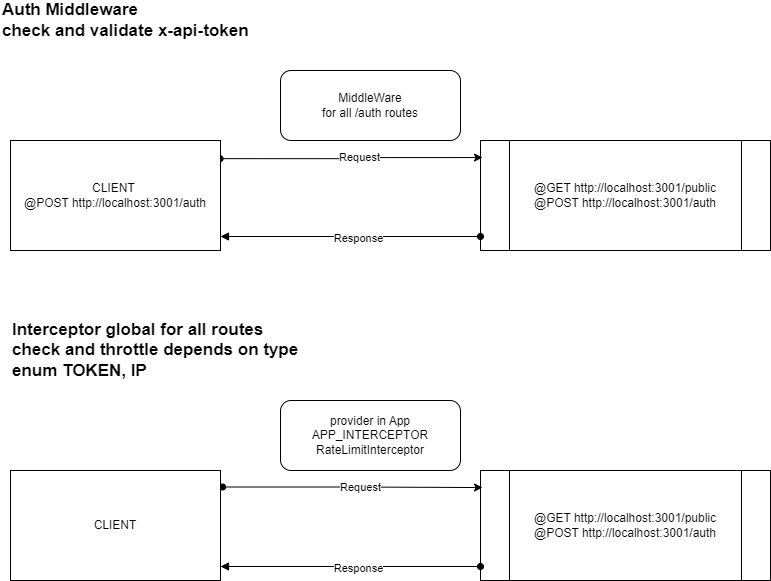

The diagram above was exported from draw.io. Its source (the exported page's mxGraphModel, read from the mxfile embedded in the PNG):
<mxGraphModel dx="1183" dy="1781" grid="1" gridSize="10" guides="1" tooltips="1" connect="1" arrows="1" fold="1" page="1" pageScale="1" pageWidth="850" pageHeight="1100" math="0" shadow="0">
  <root>
    <mxCell id="0" />
    <mxCell id="1" parent="0" />
    <mxCell id="oWNbzJ87GaJYSYbGpreL-1" value="@GET&amp;nbsp;http://localhost:3001/public&lt;br&gt;@POST&amp;nbsp;http://localhost:3001/auth" style="shape=process;whiteSpace=wrap;html=1;backgroundOutline=1;" vertex="1" parent="1">
      <mxGeometry x="510" y="320" width="290" height="110" as="geometry" />
    </mxCell>
    <mxCell id="oWNbzJ87GaJYSYbGpreL-3" style="edgeStyle=orthogonalEdgeStyle;rounded=0;orthogonalLoop=1;jettySize=auto;html=1;entryX=0.007;entryY=0.155;entryDx=0;entryDy=0;entryPerimeter=0;startArrow=oval;startFill=1;exitX=1.01;exitY=0.15;exitDx=0;exitDy=0;exitPerimeter=0;" edge="1" parent="1" source="oWNbzJ87GaJYSYbGpreL-2" target="oWNbzJ87GaJYSYbGpreL-1">
      <mxGeometry relative="1" as="geometry">
        <mxPoint x="260" y="337" as="sourcePoint" />
      </mxGeometry>
    </mxCell>
    <mxCell id="oWNbzJ87GaJYSYbGpreL-8" value="Request" style="edgeLabel;html=1;align=center;verticalAlign=middle;resizable=0;points=[];" vertex="1" connectable="0" parent="oWNbzJ87GaJYSYbGpreL-3">
      <mxGeometry x="0.0642" relative="1" as="geometry">
        <mxPoint as="offset" />
      </mxGeometry>
    </mxCell>
    <mxCell id="oWNbzJ87GaJYSYbGpreL-7" style="edgeStyle=orthogonalEdgeStyle;rounded=0;orthogonalLoop=1;jettySize=auto;html=1;entryX=0;entryY=0.5;entryDx=0;entryDy=0;startArrow=block;startFill=1;endArrow=oval;endFill=1;" edge="1" parent="1">
      <mxGeometry relative="1" as="geometry">
        <mxPoint x="250" y="416" as="sourcePoint" />
        <mxPoint x="510" y="416" as="targetPoint" />
      </mxGeometry>
    </mxCell>
    <mxCell id="oWNbzJ87GaJYSYbGpreL-9" value="Response" style="edgeLabel;html=1;align=center;verticalAlign=middle;resizable=0;points=[];" vertex="1" connectable="0" parent="oWNbzJ87GaJYSYbGpreL-7">
      <mxGeometry x="0.0604" y="-2" relative="1" as="geometry">
        <mxPoint as="offset" />
      </mxGeometry>
    </mxCell>
    <mxCell id="oWNbzJ87GaJYSYbGpreL-2" value="CLIENT" style="rounded=0;whiteSpace=wrap;html=1;" vertex="1" parent="1">
      <mxGeometry x="40" y="320" width="210" height="110" as="geometry" />
    </mxCell>
    <mxCell id="oWNbzJ87GaJYSYbGpreL-10" value="provider in App&lt;br&gt;APP_INTERCEPTOR&lt;br&gt;RateLimitInterceptor" style="rounded=1;whiteSpace=wrap;html=1;" vertex="1" parent="1">
      <mxGeometry x="310" y="250" width="180" height="70" as="geometry" />
    </mxCell>
    <mxCell id="oWNbzJ87GaJYSYbGpreL-12" value="@GET&amp;nbsp;http://localhost:3001/public&lt;br&gt;@POST&amp;nbsp;http://localhost:3001/auth" style="shape=process;whiteSpace=wrap;html=1;backgroundOutline=1;" vertex="1" parent="1">
      <mxGeometry x="510" y="-10" width="290" height="110" as="geometry" />
    </mxCell>
    <mxCell id="oWNbzJ87GaJYSYbGpreL-13" style="edgeStyle=orthogonalEdgeStyle;rounded=0;orthogonalLoop=1;jettySize=auto;html=1;entryX=0.007;entryY=0.155;entryDx=0;entryDy=0;entryPerimeter=0;startArrow=oval;startFill=1;exitX=0.998;exitY=0.165;exitDx=0;exitDy=0;exitPerimeter=0;" edge="1" parent="1" source="oWNbzJ87GaJYSYbGpreL-17" target="oWNbzJ87GaJYSYbGpreL-12">
      <mxGeometry relative="1" as="geometry">
        <mxPoint x="260" y="7" as="sourcePoint" />
      </mxGeometry>
    </mxCell>
    <mxCell id="oWNbzJ87GaJYSYbGpreL-14" value="Request" style="edgeLabel;html=1;align=center;verticalAlign=middle;resizable=0;points=[];" vertex="1" connectable="0" parent="oWNbzJ87GaJYSYbGpreL-13">
      <mxGeometry x="0.0642" relative="1" as="geometry">
        <mxPoint as="offset" />
      </mxGeometry>
    </mxCell>
    <mxCell id="oWNbzJ87GaJYSYbGpreL-15" style="edgeStyle=orthogonalEdgeStyle;rounded=0;orthogonalLoop=1;jettySize=auto;html=1;entryX=0;entryY=0.5;entryDx=0;entryDy=0;startArrow=block;startFill=1;endArrow=oval;endFill=1;" edge="1" parent="1">
      <mxGeometry relative="1" as="geometry">
        <mxPoint x="250" y="86" as="sourcePoint" />
        <mxPoint x="510" y="86" as="targetPoint" />
      </mxGeometry>
    </mxCell>
    <mxCell id="oWNbzJ87GaJYSYbGpreL-16" value="Response" style="edgeLabel;html=1;align=center;verticalAlign=middle;resizable=0;points=[];" vertex="1" connectable="0" parent="oWNbzJ87GaJYSYbGpreL-15">
      <mxGeometry x="0.0604" y="-2" relative="1" as="geometry">
        <mxPoint as="offset" />
      </mxGeometry>
    </mxCell>
    <mxCell id="oWNbzJ87GaJYSYbGpreL-17" value="CLIENT&amp;nbsp;&lt;br&gt;@POST&amp;nbsp;http://localhost:3001/auth" style="rounded=0;whiteSpace=wrap;html=1;" vertex="1" parent="1">
      <mxGeometry x="40" y="-10" width="210" height="110" as="geometry" />
    </mxCell>
    <mxCell id="oWNbzJ87GaJYSYbGpreL-18" value="MiddleWare&lt;br&gt;for all /auth routes" style="rounded=1;whiteSpace=wrap;html=1;" vertex="1" parent="1">
      <mxGeometry x="310" y="-80" width="180" height="70" as="geometry" />
    </mxCell>
    <mxCell id="oWNbzJ87GaJYSYbGpreL-20" value="Auth Middleware&lt;br style=&quot;font-size: 17px;&quot;&gt;check and validate x-api-token" style="text;html=1;strokeColor=none;fillColor=none;align=left;verticalAlign=middle;whiteSpace=wrap;rounded=0;fontFamily=Helvetica;fontSize=17;fontStyle=1" vertex="1" parent="1">
      <mxGeometry x="30" y="-150" width="320" height="40" as="geometry" />
    </mxCell>
    <mxCell id="oWNbzJ87GaJYSYbGpreL-21" value="Interceptor global for all routes&lt;br style=&quot;font-size: 17px;&quot;&gt;check and throttle depends on type enum TOKEN, IP" style="text;html=1;strokeColor=none;fillColor=none;align=left;verticalAlign=middle;whiteSpace=wrap;rounded=0;fontFamily=Helvetica;fontSize=17;fontStyle=1" vertex="1" parent="1">
      <mxGeometry x="40" y="180" width="320" height="40" as="geometry" />
    </mxCell>
  </root>
</mxGraphModel>